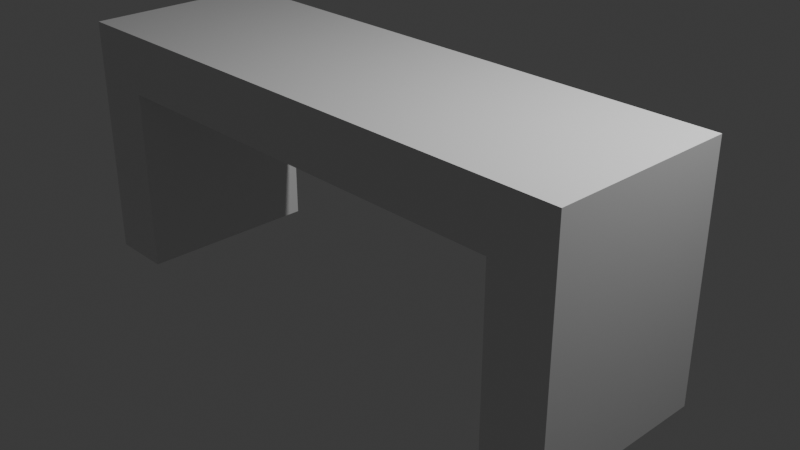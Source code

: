 # Source: bridge.blend  (saved by Blender 4.1.24; exported with 4.5.12 LTS)
import bpy
from mathutils import Matrix  # noqa: F401  (used for matrix-valued properties, if any)

bpy.ops.wm.read_factory_settings(use_empty=True)
scene = bpy.context.scene
scene.name = 'Scene'

# ---- collections
col_collection = bpy.data.collections.new('Collection'); scene.collection.children.link(col_collection)

# ---- materials (node trees are filled in below, after node groups)
mat_material = bpy.data.materials.new('Material')
mat_material.alpha_threshold = 0.0
mat_material.use_transparent_shadow = False
mat_material.roughness = 0.5
mat_material.line_color = (0.0, 0.0, 0.0, 1.0)

# ---- material node trees
mat_material.use_nodes = True; mat_material.node_tree.nodes.clear()
_N = mat_material.node_tree.nodes; _L = mat_material.node_tree.links
n0 = _N.new('ShaderNodeOutputMaterial'); n0.name = 'Material Output'; n0.location = (300, 300)
n1 = _N.new('ShaderNodeBsdfPrincipled'); n1.name = 'Principled BSDF'; n1.location = (10, 300)
n1.inputs[3].default_value = 1.45
_L.new(n1.outputs[0], n0.inputs[0])
n0.is_active_output = True

# ---- world
world_world = bpy.data.worlds.new('World'); scene.world = world_world
world_world.use_nodes = True; world_world.node_tree.nodes.clear()
_N = world_world.node_tree.nodes; _L = world_world.node_tree.links
n0 = _N.new('ShaderNodeOutputWorld'); n0.name = 'World Output'; n0.location = (300, 300)
n1 = _N.new('ShaderNodeBackground'); n1.name = 'Background'; n1.location = (10, 300)
n1.inputs[0].default_value = (0.05088, 0.05088, 0.05088, 1.0)
_L.new(n1.outputs[0], n0.inputs[0])
n0.is_active_output = True
world_world.color = (0.05088, 0.05088, 0.05088)
world_world.use_sun_shadow = False
world_world.sun_shadow_jitter_overblur = 0.0

# ---- cameras
cam_camera = bpy.data.cameras.new('Camera')
cam_camera.clip_end = 100.0
cam_camera.ortho_scale = 7.314

# ---- lights
light_light = bpy.data.lights.new('Light', 'POINT')
light_light.transmission_factor = 0.0
light_light.energy = 1000.0
light_light.shadow_soft_size = 0.1
light_light.shadow_maximum_resolution = 0.006
light_light.use_absolute_resolution = True

# ---- meshes
me_cube = bpy.data.meshes.new('Cube')
me_cube.from_pydata([(-2.446, 0.5962, 1.03), (-2.446, 0.5962, -0.9701), (-2.446, -1.404, 1.03), (-2.446, -1.404, -0.9701), (-3.119, 0.5962, 1.03), (-3.119, 0.5962, -0.9701), (-3.119, -1.404, 1.03), (-3.119, -1.404, -0.9701), (-2.446, -1.404, 1.668), (-3.119, -1.404, 1.668), (-2.446, 0.5962, 1.668), (-3.119, 0.5962, 1.668), (0.0, 0.5962, 1.03), (0.0, -1.404, 1.03), (0.0, 0.5962, 1.668), (0.0, -1.404, 1.668), (-2.446, 0.5962, -0.9701), (-2.446, -1.404, 1.03), (-2.446, -1.404, -0.9701), (-2.446, 0.5962, 1.03), (-2.446, -1.404, 1.668), (-2.446, 0.5962, 1.668), (-2.448, 0.5962, -0.9701), (-2.448, -1.404, 1.03), (-2.448, -1.404, 1.668), (-2.448, -1.404, -0.9701), (-2.448, 0.5962, 1.03), (-2.448, 0.5962, 1.668), (2.446, 0.5962, 1.03), (2.446, 0.5962, -0.9701), (2.446, -1.404, 1.03), (2.446, -1.404, -0.9701), (3.119, 0.5962, 1.03), (3.119, 0.5962, -0.9701), (3.119, -1.404, 1.03), (3.119, -1.404, -0.9701), (2.446, -1.404, 1.668), (3.119, -1.404, 1.668), (2.446, 0.5962, 1.668), (3.119, 0.5962, 1.668), (2.446, 0.5962, -0.9701), (2.446, -1.404, 1.03), (2.446, -1.404, -0.9701), (2.446, 0.5962, 1.03), (2.446, -1.404, 1.668), (2.446, 0.5962, 1.668), (2.448, 0.5962, -0.9701), (2.448, -1.404, 1.03), (2.448, -1.404, 1.668), (2.448, -1.404, -0.9701), (2.448, 0.5962, 1.03), (2.448, 0.5962, 1.668)], [], [(26, 4, 11, 27), (25, 23, 6, 7), (7, 6, 4, 5), (16, 1, 3, 18), (27, 11, 9, 24), (16, 19, 0, 1), (17, 2, 8, 20), (4, 6, 9, 11), (0, 10, 14, 12), (13, 12, 14, 15), (10, 8, 15, 14), (2, 0, 12, 13), (8, 2, 13, 15), (23, 17, 20, 24), (22, 26, 19, 16), (10, 21, 20, 8), (22, 16, 18, 25), (3, 2, 17, 18), (0, 19, 21, 10), (5, 22, 25, 7), (5, 4, 26, 22), (6, 23, 24, 9), (21, 27, 24, 20), (18, 17, 23, 25), (19, 26, 27, 21), (18, 16, 26, 23), (50, 51, 39, 32), (49, 35, 34, 47), (35, 33, 32, 34), (40, 42, 31, 29), (51, 48, 37, 39), (40, 29, 28, 43), (41, 44, 36, 30), (32, 39, 37, 34), (28, 12, 14, 38), (38, 14, 15, 36), (30, 13, 12, 28), (36, 15, 13, 30), (47, 48, 44, 41), (46, 40, 43, 50), (38, 36, 44, 45), (46, 49, 42, 40), (31, 42, 41, 30), (28, 38, 45, 43), (33, 35, 49, 46), (33, 46, 50, 32), (34, 37, 48, 47), (45, 44, 48, 51), (42, 49, 47, 41), (43, 45, 51, 50), (42, 47, 50, 40)])
_uv = me_cube.uv_layers.new(name='UVMap')
_uv.uv.foreach_set('vector', [0.625, 0.4993, 0.625, 0.25, 0.625, 0.25, 0.625, 0.4993, 0.375, 0.7507, 0.625, 0.7507, 0.625, 1.0, 0.375, 1.0, 0.375, 0.0, 0.625, 0.0, 0.625, 0.25, 0.375, 0.25, 0.375, 0.5, 0.375, 0.5, 0.375, 0.75, 0.375, 0.75, 0.6257, 0.5, 0.875, 0.5, 0.875, 0.75, 0.6257, 0.75, 0.375, 0.5, 0.625, 0.5, 0.625, 0.5, 0.375, 0.5, 0.625, 0.75, 0.625, 0.75, 0.625, 0.75, 0.625, 0.75, 0.625, 0.25, 0.625, 0.0, 0.625, 0.0, 0.625, 0.25, 0.625, 0.5, 0.625, 0.5, 0.625, 0.5, 0.625, 0.5, 0.0, 0.0, 0.0, 0.0, 0.0, 0.0, 0.0, 0.0, 0.625, 0.5, 0.625, 0.75, 0.625, 0.75, 0.625, 0.5, 0.0, 0.0, 0.0, 0.0, 0.0, 0.0, 0.0, 0.0, 0.625, 0.75, 0.625, 0.75, 0.625, 0.75, 0.625, 0.75, 0.625, 0.7507, 0.625, 0.75, 0.625, 0.75, 0.625, 0.7507, 0.375, 0.4993, 0.625, 0.4993, 0.625, 0.5, 0.375, 0.5, 0.625, 0.5, 0.625, 0.5, 0.625, 0.75, 0.625, 0.75, 0.3743, 0.5, 0.375, 0.5, 0.375, 0.75, 0.3743, 0.75, 0.375, 0.75, 0.625, 0.75, 0.625, 0.75, 0.375, 0.75, 0.625, 0.5, 0.625, 0.5, 0.625, 0.5, 0.625, 0.5, 0.125, 0.5, 0.3743, 0.5, 0.3743, 0.75, 0.125, 0.75, 0.375, 0.25, 0.625, 0.25, 0.625, 0.4993, 0.375, 0.4993, 0.625, 1.0, 0.625, 0.7507, 0.625, 0.7507, 0.625, 1.0, 0.625, 0.5, 0.6257, 0.5, 0.6257, 0.75, 0.625, 0.75, 0.375, 0.75, 0.625, 0.75, 0.625, 0.7507, 0.375, 0.7507, 0.625, 0.5, 0.625, 0.4993, 0.625, 0.4993, 0.625, 0.5, 0.375, 0.75, 0.375, 0.5, 0.0, 0.0, 0.0, 0.0, 0.625, 0.4993, 0.625, 0.4993, 0.625, 0.25, 0.625, 0.25, 0.375, 0.7507, 0.375, 1.0, 0.625, 1.0, 0.625, 0.7507, 0.375, 0.0, 0.375, 0.25, 0.625, 0.25, 0.625, 0.0, 0.375, 0.5, 0.375, 0.75, 0.375, 0.75, 0.375, 0.5, 0.6257, 0.5, 0.6257, 0.75, 0.875, 0.75, 0.875, 0.5, 0.375, 0.5, 0.375, 0.5, 0.625, 0.5, 0.625, 0.5, 0.625, 0.75, 0.625, 0.75, 0.625, 0.75, 0.625, 0.75, 0.625, 0.25, 0.625, 0.25, 0.625, 0.0, 0.625, 0.0, 0.625, 0.5, 0.625, 0.5, 0.625, 0.5, 0.625, 0.5, 0.625, 0.5, 0.625, 0.5, 0.625, 0.75, 0.625, 0.75, 0.0, 0.0, 0.0, 0.0, 0.0, 0.0, 0.0, 0.0, 0.625, 0.75, 0.625, 0.75, 0.625, 0.75, 0.625, 0.75, 0.625, 0.7507, 0.625, 0.7507, 0.625, 0.75, 0.625, 0.75, 0.375, 0.4993, 0.375, 0.5, 0.625, 0.5, 0.625, 0.4993, 0.625, 0.5, 0.625, 0.75, 0.625, 0.75, 0.625, 0.5, 0.3743, 0.5, 0.3743, 0.75, 0.375, 0.75, 0.375, 0.5, 0.375, 0.75, 0.375, 0.75, 0.625, 0.75, 0.625, 0.75, 0.625, 0.5, 0.625, 0.5, 0.625, 0.5, 0.625, 0.5, 0.125, 0.5, 0.125, 0.75, 0.3743, 0.75, 0.3743, 0.5, 0.375, 0.25, 0.375, 0.4993, 0.625, 0.4993, 0.625, 0.25, 0.625, 1.0, 0.625, 1.0, 0.625, 0.7507, 0.625, 0.7507, 0.625, 0.5, 0.625, 0.75, 0.6257, 0.75, 0.6257, 0.5, 0.375, 0.75, 0.375, 0.7507, 0.625, 0.7507, 0.625, 0.75, 0.625, 0.5, 0.625, 0.5, 0.625, 0.4993, 0.625, 0.4993, 0.375, 0.75, 0.0, 0.0, 0.0, 0.0, 0.375, 0.5])
me_cube.materials.append(mat_material)
me_cube.use_mirror_vertex_groups = False
me_cube.update()

# ---- objects
ob_cube = bpy.data.objects.new('Cube', me_cube)
ob_light = bpy.data.objects.new('Light', light_light)
ob_camera = bpy.data.objects.new('Camera', cam_camera)

# ---- transforms, parenting, visibility, modifiers, constraints
ob_cube.location = (0.0, 0.0, 0.0)
ob_cube.lock_rotations_4d = False
ob_cube.empty_display_type = 'ARROWS'
ob_cube.lineart.crease_threshold = 0.0
ob_light.location = (4.076, 1.005, 5.904)
ob_light.rotation_euler = (0.6503, 0.05522, 1.866)
ob_light.lock_rotations_4d = False
ob_light.empty_display_type = 'ARROWS'
ob_light.color = (0.0, 0.0, 0.0, 0.0)
ob_light.lineart.crease_threshold = 0.0
ob_camera.location = (7.359, -6.926, 4.958)
ob_camera.rotation_euler = (1.109, 0.0, 0.8149)
ob_camera.lock_rotations_4d = False
ob_camera.empty_display_type = 'ARROWS'
ob_camera.color = (0.0, 0.0, 0.0, 0.0)
ob_camera.display_type = 'WIRE'
ob_camera.lineart.crease_threshold = 0.0

# ---- collection membership
col_collection.objects.link(ob_cube)
col_collection.objects.link(ob_light)
col_collection.objects.link(ob_camera)

# ---- scene / render settings (as saved in the file)
scene.camera = ob_camera
scene.frame_start = 1; scene.frame_end = 250; scene.frame_set(1)
scene.render.engine = 'BLENDER_EEVEE_NEXT'
scene.cycles.sampling_pattern = 'TABULATED_SOBOL'
scene.eevee.ray_tracing_options.trace_max_roughness = 0.0
bpy.context.view_layer.update()
